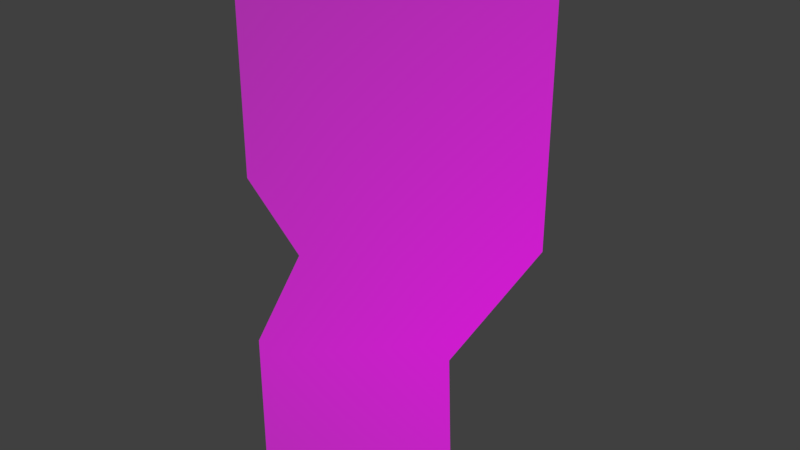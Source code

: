 # Source: FlowerYellow.blend  (saved by Blender 2.79.0; exported with 4.5.12 LTS)
import bpy
from mathutils import Matrix  # noqa: F401  (used for matrix-valued properties, if any)

bpy.ops.wm.read_factory_settings(use_empty=True)
scene = bpy.context.scene
scene.name = 'Scene'

# ---- collections
col_collection_1 = bpy.data.collections.new('Collection 1'); scene.collection.children.link(col_collection_1)

# ---- images (referenced by path relative to the original .blend; pixels are not part of the script)
import os
ASSET_DIR = os.environ.get("B2B_ASSET_DIR", "")  # directory of the original .blend (textures are referenced by path, not embedded)
HERE = os.path.dirname(os.path.abspath(__file__))  # packed textures are extracted next to this script under _unpacked/

def load_image(name, relpath, width, height, colorspace="sRGB"):
    """Load a texture the original file referenced (path relative to the .blend, or extracted next to this script)."""
    p = next((c for c in (os.path.join(HERE, relpath), os.path.join(ASSET_DIR, relpath)) if relpath and os.path.exists(c)), "")
    if p:
        img = bpy.data.images.load(p, check_existing=True)
        img.name = name
    else:  # same state as the original file: an image datablock whose file is absent (Cycles renders it pink)
        img = bpy.data.images.new(name, width, height)
        img.source = "FILE"
        img.filepath = "//" + (relpath or name)
    img.colorspace_settings.name = colorspace
    return img
img_flowers2_png = load_image('Flowers2.png', 'Textures/Flowers&Stuff/Flowers2.png', 1024, 1024, 'sRGB')

# ---- materials (node trees are filled in below, after node groups)
mat_flowers2 = bpy.data.materials.new('Flowers2')
mat_flowers2.alpha_threshold = 0.0
mat_flowers2.roughness = 0.5

# ---- material node trees
mat_flowers2.use_nodes = True; mat_flowers2.node_tree.nodes.clear()
_N = mat_flowers2.node_tree.nodes; _L = mat_flowers2.node_tree.links
n0 = _N.new('ShaderNodeOutputMaterial'); n0.name = 'Material Output'; n0.location = (300, 300)
n1 = _N.new('ShaderNodeTexImage'); n1.name = 'Image Texture'; n1.location = (-400, 60)
n1.width = 140
n1.image = img_flowers2_png
n1.extension = 'CLIP'
n2 = _N.new('ShaderNodeBsdfDiffuse'); n2.name = 'Diffuse BSDF'; n2.location = (-200, 60)
n3 = _N.new('ShaderNodeBsdfTransparent'); n3.name = 'Transparent BSDF'; n3.location = (-200, 240)
n4 = _N.new('ShaderNodeMixShader'); n4.name = 'Mix Shader'; n4.location = (0, 300)
_L.new(n1.outputs[0], n2.inputs[0])
_L.new(n1.outputs[1], n4.inputs[0])
_L.new(n3.outputs[0], n4.inputs[1])
_L.new(n2.outputs[0], n4.inputs[2])
_L.new(n4.outputs[0], n0.inputs[0])
n0.is_active_output = True

# ---- world
world_world = bpy.data.worlds.new('World'); scene.world = world_world
world_world.color = (0.05088, 0.05088, 0.05088)
world_world.use_sun_shadow = False
world_world.sun_shadow_jitter_overblur = 0.0
world_world.cycles.sampling_method = 'MANUAL'

# ---- meshes
me_flowers2_000 = bpy.data.meshes.new('Flowers2.000')
me_flowers2_000.from_pydata([(-0.5, -0.5, 0.0), (-0.5019, 0.5, -8.369e-11), (0.5, 0.5, 0.0), (-0.5019, 0.09735, -8.369e-11), (-0.5, -0.2031, 0.0), (-0.3454, -0.0456, 0.0), (0.5, -0.06525, 0.0), (0.1936, -0.5, 0.0), (0.1792, -0.2704, 0.0)], [], [(0, 7, 8, 6, 2, 1, 3, 5, 4)])
_uv = me_flowers2_000.uv_layers.new(name='UVMap')
_uv.uv.foreach_set('vector', [0.128, 0.3762, 0.2742, 0.3762, 0.2703, 0.4826, 0.3302, 0.5718, 0.328, 0.8338, 0.129, 0.8299, 0.1306, 0.653, 0.1588, 0.5868, 0.1269, 0.5138])
me_flowers2_000.materials.append(mat_flowers2)
me_flowers2_000.use_remesh_preserve_volume = False
me_flowers2_000.use_remesh_preserve_attributes = False
me_flowers2_000.use_mirror_vertex_groups = False
me_flowers2_000.update()

# ---- objects
ob_flowers2_034 = bpy.data.objects.new('Flowers2.034', me_flowers2_000)

# ---- transforms, parenting, visibility, modifiers, constraints
ob_flowers2_034.location = (0.0, 0.0, 0.0)
ob_flowers2_034.rotation_euler = (1.571, -0.0, 0.8168)
ob_flowers2_034.scale = (0.2424, 0.5064, 0.2424)
ob_flowers2_034.lineart.crease_threshold = 0.0

# ---- collection membership
col_collection_1.objects.link(ob_flowers2_034)

# ---- scene / render settings (as saved in the file)
scene.frame_start = 1; scene.frame_end = 250; scene.frame_set(0)
scene.render.engine = 'CYCLES'
scene.render.resolution_percentage = 50
scene.render.dither_intensity = 0.0
scene.cycles.use_denoising = False
scene.cycles.samples = 128
scene.cycles.sampling_pattern = 'TABULATED_SOBOL'
scene.cycles.use_adaptive_sampling = False
scene.cycles.use_light_tree = False
scene.cycles.blur_glossy = 0.0
scene.cycles.sample_clamp_indirect = 0.0
scene.view_settings.view_transform = 'Standard'
bpy.context.view_layer.update()

# ---- added for rendering (the .blend has no active camera and no usable light): camera, sun
cam_auto = bpy.data.cameras.new('AutoCamera')
cam_auto.lens = 50.0
cam_auto.sensor_width = 36.0
cam_auto.clip_end = 1000.0
ob_auto_camera = bpy.data.objects.new('AutoCamera', cam_auto)
scene.collection.objects.link(ob_auto_camera)
ob_auto_camera.location = (0.519466, -0.623719, 0.4157)
ob_auto_camera.rotation_euler = (1.09748, -7.21219e-08, 0.694738)
scene.camera = ob_auto_camera
light_auto_sun = bpy.data.lights.new('AutoSun', 'SUN')
light_auto_sun.energy = 3.0
light_auto_sun.angle = 0.0523599
ob_auto_sun = bpy.data.objects.new('AutoSun', light_auto_sun)
scene.collection.objects.link(ob_auto_sun)
ob_auto_sun.rotation_euler = (0.872665, 0.174533, 0.523599)
bpy.context.view_layer.update()
